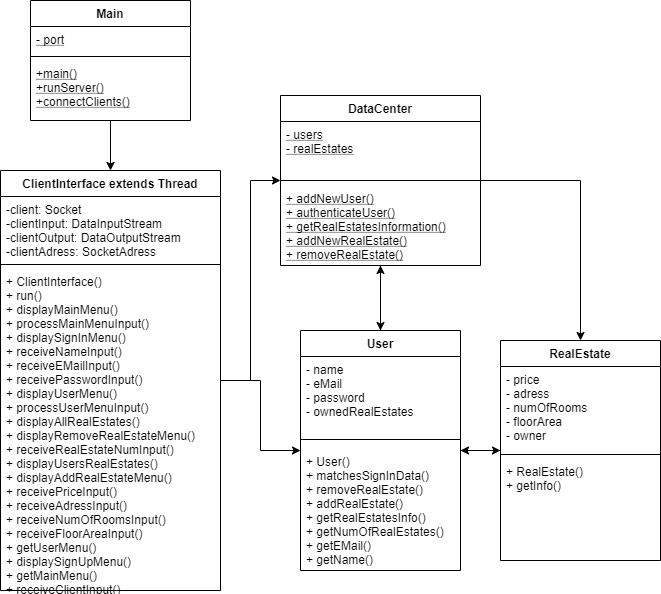

The diagram above was exported from draw.io. Its source (the exported page's mxGraphModel, read from the mxfile embedded in the PNG):
<mxGraphModel dx="1086" dy="806" grid="1" gridSize="10" guides="1" tooltips="1" connect="1" arrows="1" fold="1" page="1" pageScale="1" pageWidth="850" pageHeight="1100" math="0" shadow="0">
  <root>
    <mxCell id="0" />
    <mxCell id="1" parent="0" />
    <mxCell id="ul5ZDdfMionyKRLc5kxO-14" style="edgeStyle=orthogonalEdgeStyle;rounded=0;orthogonalLoop=1;jettySize=auto;html=1;" parent="1" source="hi_FXAqxv4JR-hP9kOLW-1" target="hi_FXAqxv4JR-hP9kOLW-5" edge="1">
      <mxGeometry relative="1" as="geometry" />
    </mxCell>
    <mxCell id="hi_FXAqxv4JR-hP9kOLW-1" value="Main" style="swimlane;fontStyle=1;align=center;verticalAlign=top;childLayout=stackLayout;horizontal=1;startSize=26;horizontalStack=0;resizeParent=1;resizeParentMax=0;resizeLast=0;collapsible=1;marginBottom=0;" parent="1" vertex="1">
      <mxGeometry x="170" y="370" width="160" height="120" as="geometry" />
    </mxCell>
    <mxCell id="hi_FXAqxv4JR-hP9kOLW-2" value="- port" style="text;strokeColor=none;fillColor=none;align=left;verticalAlign=top;spacingLeft=4;spacingRight=4;overflow=hidden;rotatable=0;points=[[0,0.5],[1,0.5]];portConstraint=eastwest;fontStyle=4" parent="hi_FXAqxv4JR-hP9kOLW-1" vertex="1">
      <mxGeometry y="26" width="160" height="26" as="geometry" />
    </mxCell>
    <mxCell id="hi_FXAqxv4JR-hP9kOLW-3" value="" style="line;strokeWidth=1;fillColor=none;align=left;verticalAlign=middle;spacingTop=-1;spacingLeft=3;spacingRight=3;rotatable=0;labelPosition=right;points=[];portConstraint=eastwest;" parent="hi_FXAqxv4JR-hP9kOLW-1" vertex="1">
      <mxGeometry y="52" width="160" height="8" as="geometry" />
    </mxCell>
    <mxCell id="hi_FXAqxv4JR-hP9kOLW-4" value="+main()&#10;+runServer()&#10;+connectClients()&#10;" style="text;strokeColor=none;fillColor=none;align=left;verticalAlign=top;spacingLeft=4;spacingRight=4;overflow=hidden;rotatable=0;points=[[0,0.5],[1,0.5]];portConstraint=eastwest;fontStyle=4" parent="hi_FXAqxv4JR-hP9kOLW-1" vertex="1">
      <mxGeometry y="60" width="160" height="60" as="geometry" />
    </mxCell>
    <mxCell id="ul5ZDdfMionyKRLc5kxO-16" style="edgeStyle=orthogonalEdgeStyle;rounded=0;orthogonalLoop=1;jettySize=auto;html=1;" parent="1" source="hi_FXAqxv4JR-hP9kOLW-5" target="hi_FXAqxv4JR-hP9kOLW-13" edge="1">
      <mxGeometry relative="1" as="geometry" />
    </mxCell>
    <mxCell id="ul5ZDdfMionyKRLc5kxO-17" style="edgeStyle=orthogonalEdgeStyle;rounded=0;orthogonalLoop=1;jettySize=auto;html=1;" parent="1" source="hi_FXAqxv4JR-hP9kOLW-5" target="hi_FXAqxv4JR-hP9kOLW-9" edge="1">
      <mxGeometry relative="1" as="geometry" />
    </mxCell>
    <mxCell id="hi_FXAqxv4JR-hP9kOLW-5" value="ClientInterface extends Thread" style="swimlane;fontStyle=1;align=center;verticalAlign=top;childLayout=stackLayout;horizontal=1;startSize=26;horizontalStack=0;resizeParent=1;resizeParentMax=0;resizeLast=0;collapsible=1;marginBottom=0;" parent="1" vertex="1">
      <mxGeometry x="140" y="540" width="220" height="420" as="geometry" />
    </mxCell>
    <mxCell id="hi_FXAqxv4JR-hP9kOLW-6" value="-client: Socket&#10;-clientInput: DataInputStream&#10;-clientOutput: DataOutputStream&#10;-clientAdress: SocketAdress&#10;" style="text;strokeColor=none;fillColor=none;align=left;verticalAlign=top;spacingLeft=4;spacingRight=4;overflow=hidden;rotatable=0;points=[[0,0.5],[1,0.5]];portConstraint=eastwest;" parent="hi_FXAqxv4JR-hP9kOLW-5" vertex="1">
      <mxGeometry y="26" width="220" height="64" as="geometry" />
    </mxCell>
    <mxCell id="hi_FXAqxv4JR-hP9kOLW-7" value="" style="line;strokeWidth=1;fillColor=none;align=left;verticalAlign=middle;spacingTop=-1;spacingLeft=3;spacingRight=3;rotatable=0;labelPosition=right;points=[];portConstraint=eastwest;" parent="hi_FXAqxv4JR-hP9kOLW-5" vertex="1">
      <mxGeometry y="90" width="220" height="8" as="geometry" />
    </mxCell>
    <mxCell id="hi_FXAqxv4JR-hP9kOLW-8" value="+ ClientInterface()&#10;+ run()&#10;+ displayMainMenu()&#10;+ processMainMenuInput()&#10;+ displaySignInMenu()&#10;+ receiveNameInput()&#10;+ receiveEMailInput()&#10;+ receivePasswordInput()&#10;+ displayUserMenu()&#10;+ processUserMenuInput()&#10;+ displayAllRealEstates()&#10;+ displayRemoveRealEstateMenu()&#10;+ receiveRealEstateNumInput()&#10;+ displayUsersRealEstates()&#10;+ displayAddRealEstateMenu()&#10;+ receivePriceInput()&#10;+ receiveAdressInput()&#10;+ receiveNumOfRoomsInput()&#10;+ receiveFloorAreaInput()&#10;+ getUserMenu()&#10;+ displaySignUpMenu()&#10;+ getMainMenu()&#10;+ receiveClientInput()&#10;" style="text;strokeColor=none;fillColor=none;align=left;verticalAlign=top;spacingLeft=4;spacingRight=4;overflow=hidden;rotatable=0;points=[[0,0.5],[1,0.5]];portConstraint=eastwest;" parent="hi_FXAqxv4JR-hP9kOLW-5" vertex="1">
      <mxGeometry y="98" width="220" height="322" as="geometry" />
    </mxCell>
    <mxCell id="ul5ZDdfMionyKRLc5kxO-18" style="edgeStyle=orthogonalEdgeStyle;rounded=0;orthogonalLoop=1;jettySize=auto;html=1;" parent="1" source="hi_FXAqxv4JR-hP9kOLW-9" target="ul5ZDdfMionyKRLc5kxO-1" edge="1">
      <mxGeometry relative="1" as="geometry" />
    </mxCell>
    <mxCell id="ul5ZDdfMionyKRLc5kxO-19" style="edgeStyle=orthogonalEdgeStyle;rounded=0;orthogonalLoop=1;jettySize=auto;html=1;" parent="1" source="hi_FXAqxv4JR-hP9kOLW-9" target="hi_FXAqxv4JR-hP9kOLW-13" edge="1">
      <mxGeometry relative="1" as="geometry" />
    </mxCell>
    <mxCell id="hi_FXAqxv4JR-hP9kOLW-9" value="User" style="swimlane;fontStyle=1;align=center;verticalAlign=top;childLayout=stackLayout;horizontal=1;startSize=26;horizontalStack=0;resizeParent=1;resizeParentMax=0;resizeLast=0;collapsible=1;marginBottom=0;" parent="1" vertex="1">
      <mxGeometry x="440" y="700" width="160" height="240" as="geometry" />
    </mxCell>
    <mxCell id="hi_FXAqxv4JR-hP9kOLW-10" value="- name&#10;- eMail&#10;- password&#10;- ownedRealEstates&#10;" style="text;strokeColor=none;fillColor=none;align=left;verticalAlign=top;spacingLeft=4;spacingRight=4;overflow=hidden;rotatable=0;points=[[0,0.5],[1,0.5]];portConstraint=eastwest;" parent="hi_FXAqxv4JR-hP9kOLW-9" vertex="1">
      <mxGeometry y="26" width="160" height="74" as="geometry" />
    </mxCell>
    <mxCell id="hi_FXAqxv4JR-hP9kOLW-11" value="" style="line;strokeWidth=1;fillColor=none;align=left;verticalAlign=middle;spacingTop=-1;spacingLeft=3;spacingRight=3;rotatable=0;labelPosition=right;points=[];portConstraint=eastwest;" parent="hi_FXAqxv4JR-hP9kOLW-9" vertex="1">
      <mxGeometry y="100" width="160" height="18" as="geometry" />
    </mxCell>
    <mxCell id="hi_FXAqxv4JR-hP9kOLW-12" value="+ User()&#10;+ matchesSignInData()&#10;+ removeRealEstate()&#10;+ addRealEstate()&#10;+ getRealEstatesInfo()&#10;+ getNumOfRealEstates()&#10;+ getEMail()&#10;+ getName()" style="text;strokeColor=none;fillColor=none;align=left;verticalAlign=top;spacingLeft=4;spacingRight=4;overflow=hidden;rotatable=0;points=[[0,0.5],[1,0.5]];portConstraint=eastwest;" parent="hi_FXAqxv4JR-hP9kOLW-9" vertex="1">
      <mxGeometry y="118" width="160" height="122" as="geometry" />
    </mxCell>
    <mxCell id="ul5ZDdfMionyKRLc5kxO-22" style="edgeStyle=orthogonalEdgeStyle;rounded=0;orthogonalLoop=1;jettySize=auto;html=1;" parent="1" source="hi_FXAqxv4JR-hP9kOLW-13" target="hi_FXAqxv4JR-hP9kOLW-9" edge="1">
      <mxGeometry relative="1" as="geometry" />
    </mxCell>
    <mxCell id="ul5ZDdfMionyKRLc5kxO-23" style="edgeStyle=orthogonalEdgeStyle;rounded=0;orthogonalLoop=1;jettySize=auto;html=1;" parent="1" source="hi_FXAqxv4JR-hP9kOLW-13" target="ul5ZDdfMionyKRLc5kxO-1" edge="1">
      <mxGeometry relative="1" as="geometry" />
    </mxCell>
    <mxCell id="hi_FXAqxv4JR-hP9kOLW-13" value="DataCenter" style="swimlane;fontStyle=1;align=center;verticalAlign=top;childLayout=stackLayout;horizontal=1;startSize=26;horizontalStack=0;resizeParent=1;resizeParentMax=0;resizeLast=0;collapsible=1;marginBottom=0;" parent="1" vertex="1">
      <mxGeometry x="420" y="465" width="200" height="170" as="geometry" />
    </mxCell>
    <mxCell id="hi_FXAqxv4JR-hP9kOLW-14" value="- users&#10;- realEstates" style="text;strokeColor=none;fillColor=none;align=left;verticalAlign=top;spacingLeft=4;spacingRight=4;overflow=hidden;rotatable=0;points=[[0,0.5],[1,0.5]];portConstraint=eastwest;fontStyle=4" parent="hi_FXAqxv4JR-hP9kOLW-13" vertex="1">
      <mxGeometry y="26" width="200" height="54" as="geometry" />
    </mxCell>
    <mxCell id="hi_FXAqxv4JR-hP9kOLW-15" value="" style="line;strokeWidth=1;fillColor=none;align=left;verticalAlign=middle;spacingTop=-1;spacingLeft=3;spacingRight=3;rotatable=0;labelPosition=right;points=[];portConstraint=eastwest;" parent="hi_FXAqxv4JR-hP9kOLW-13" vertex="1">
      <mxGeometry y="80" width="200" height="10" as="geometry" />
    </mxCell>
    <mxCell id="hi_FXAqxv4JR-hP9kOLW-16" value="+ addNewUser()&#10;+ authenticateUser()&#10;+ getRealEstatesInformation()&#10;+ addNewRealEstate()&#10;+ removeRealEstate()" style="text;strokeColor=none;fillColor=none;align=left;verticalAlign=top;spacingLeft=4;spacingRight=4;overflow=hidden;rotatable=0;points=[[0,0.5],[1,0.5]];portConstraint=eastwest;fontStyle=4" parent="hi_FXAqxv4JR-hP9kOLW-13" vertex="1">
      <mxGeometry y="90" width="200" height="80" as="geometry" />
    </mxCell>
    <mxCell id="ul5ZDdfMionyKRLc5kxO-20" style="edgeStyle=orthogonalEdgeStyle;rounded=0;orthogonalLoop=1;jettySize=auto;html=1;" parent="1" source="ul5ZDdfMionyKRLc5kxO-1" target="hi_FXAqxv4JR-hP9kOLW-9" edge="1">
      <mxGeometry relative="1" as="geometry" />
    </mxCell>
    <mxCell id="ul5ZDdfMionyKRLc5kxO-1" value="RealEstate" style="swimlane;fontStyle=1;align=center;verticalAlign=top;childLayout=stackLayout;horizontal=1;startSize=26;horizontalStack=0;resizeParent=1;resizeParentMax=0;resizeLast=0;collapsible=1;marginBottom=0;" parent="1" vertex="1">
      <mxGeometry x="640" y="710" width="160" height="220" as="geometry" />
    </mxCell>
    <mxCell id="ul5ZDdfMionyKRLc5kxO-2" value="- price&#10;- adress&#10;- numOfRooms&#10;- floorArea&#10;- owner" style="text;strokeColor=none;fillColor=none;align=left;verticalAlign=top;spacingLeft=4;spacingRight=4;overflow=hidden;rotatable=0;points=[[0,0.5],[1,0.5]];portConstraint=eastwest;fontStyle=0" parent="ul5ZDdfMionyKRLc5kxO-1" vertex="1">
      <mxGeometry y="26" width="160" height="84" as="geometry" />
    </mxCell>
    <mxCell id="ul5ZDdfMionyKRLc5kxO-3" value="" style="line;strokeWidth=1;fillColor=none;align=left;verticalAlign=middle;spacingTop=-1;spacingLeft=3;spacingRight=3;rotatable=0;labelPosition=right;points=[];portConstraint=eastwest;" parent="ul5ZDdfMionyKRLc5kxO-1" vertex="1">
      <mxGeometry y="110" width="160" height="8" as="geometry" />
    </mxCell>
    <mxCell id="ul5ZDdfMionyKRLc5kxO-4" value="+ RealEstate()&#10;+ getInfo()" style="text;strokeColor=none;fillColor=none;align=left;verticalAlign=top;spacingLeft=4;spacingRight=4;overflow=hidden;rotatable=0;points=[[0,0.5],[1,0.5]];portConstraint=eastwest;" parent="ul5ZDdfMionyKRLc5kxO-1" vertex="1">
      <mxGeometry y="118" width="160" height="102" as="geometry" />
    </mxCell>
  </root>
</mxGraphModel>